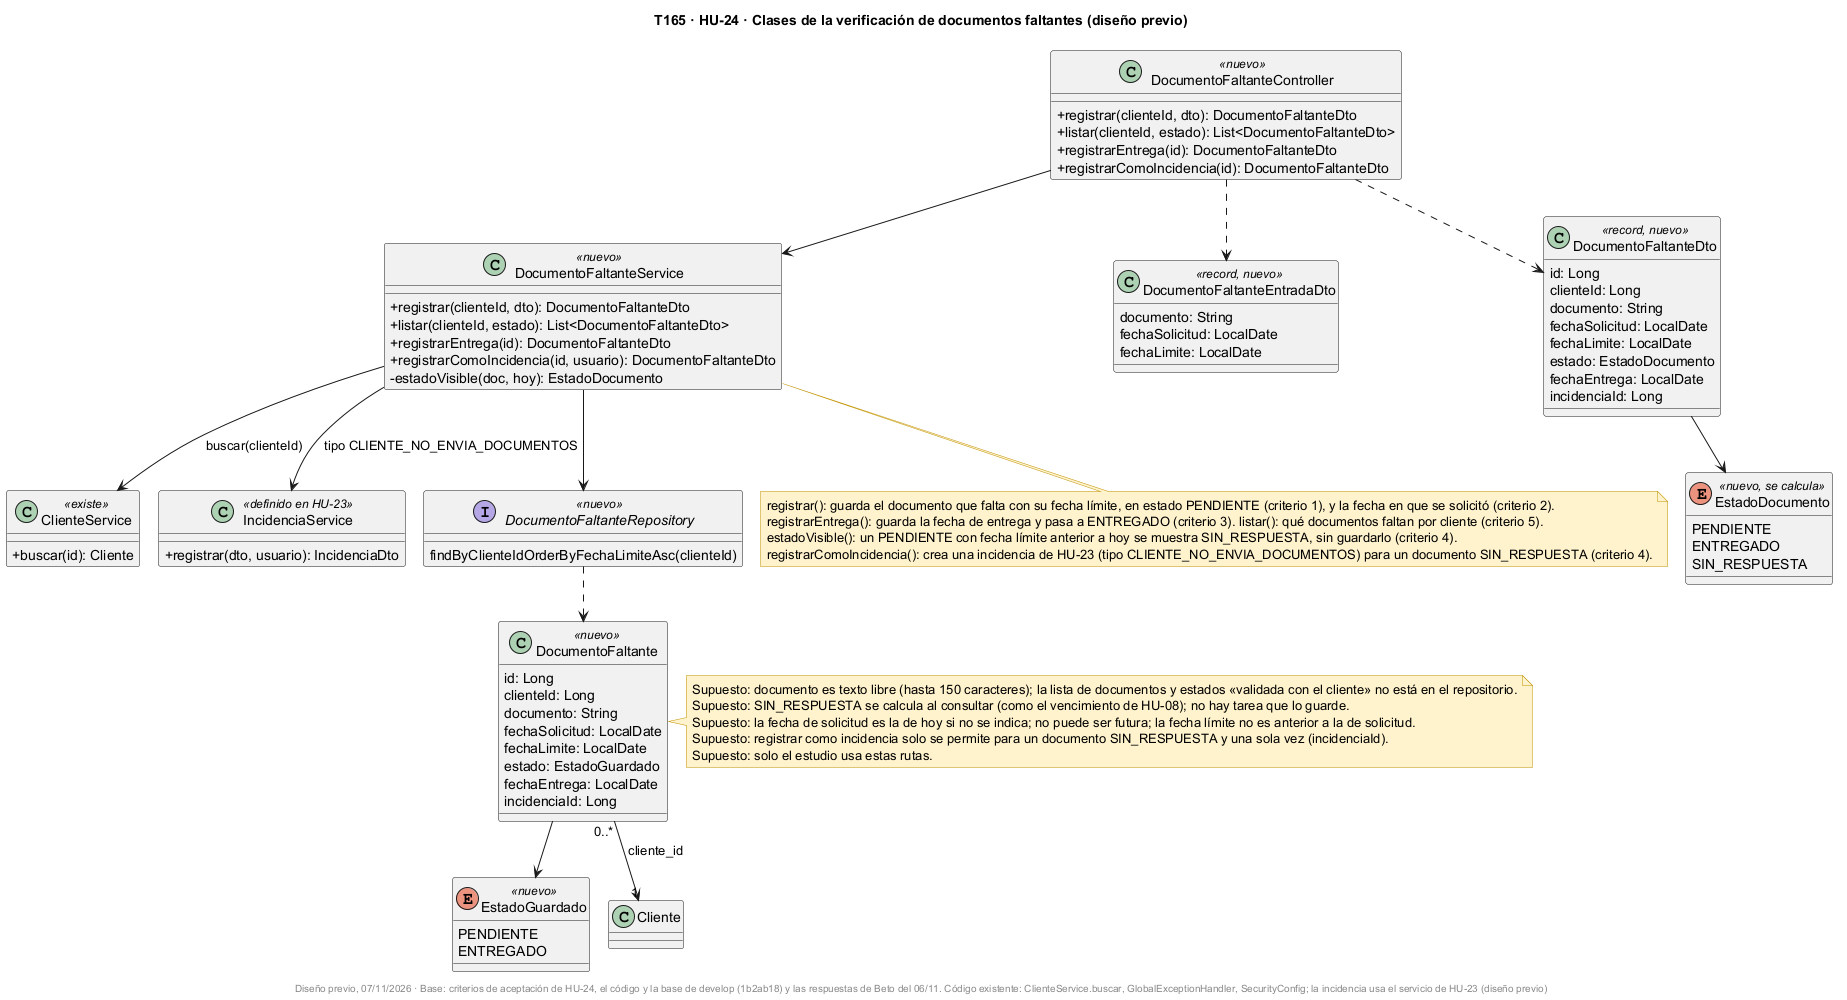

The diagram above was rendered by PlantUML. Its source (embedded in the PNG):
@startuml
!pragma layout smetana
skinparam classAttributeIconSize 0
title T165 · HU-24 · Clases de la verificación de documentos faltantes (diseño previo)
skinparam shadowing false
skinparam noteBackgroundColor #FFF2CC
skinparam noteBorderColor #BF9000

class DocumentoFaltanteController <<nuevo>> {
  +registrar(clienteId, dto): DocumentoFaltanteDto
  +listar(clienteId, estado): List<DocumentoFaltanteDto>
  +registrarEntrega(id): DocumentoFaltanteDto
  +registrarComoIncidencia(id): DocumentoFaltanteDto
}
class DocumentoFaltanteService <<nuevo>> {
  +registrar(clienteId, dto): DocumentoFaltanteDto
  +listar(clienteId, estado): List<DocumentoFaltanteDto>
  +registrarEntrega(id): DocumentoFaltanteDto
  +registrarComoIncidencia(id, usuario): DocumentoFaltanteDto
  -estadoVisible(doc, hoy): EstadoDocumento
}
class ClienteService <<existe>> {
  +buscar(id): Cliente
}
class IncidenciaService <<definido en HU-23>> {
  +registrar(dto, usuario): IncidenciaDto
}
class DocumentoFaltante <<nuevo>> {
  id: Long
  clienteId: Long
  documento: String
  fechaSolicitud: LocalDate
  fechaLimite: LocalDate
  estado: EstadoGuardado
  fechaEntrega: LocalDate
  incidenciaId: Long
}
enum EstadoGuardado <<nuevo>> {
  PENDIENTE
  ENTREGADO
}
enum EstadoDocumento <<nuevo, se calcula>> {
  PENDIENTE
  ENTREGADO
  SIN_RESPUESTA
}
class DocumentoFaltanteEntradaDto <<record, nuevo>> {
  documento: String
  fechaSolicitud: LocalDate
  fechaLimite: LocalDate
}
class DocumentoFaltanteDto <<record, nuevo>> {
  id: Long
  clienteId: Long
  documento: String
  fechaSolicitud: LocalDate
  fechaLimite: LocalDate
  estado: EstadoDocumento
  fechaEntrega: LocalDate
  incidenciaId: Long
}
interface DocumentoFaltanteRepository <<nuevo>> {
  findByClienteIdOrderByFechaLimiteAsc(clienteId)
}

DocumentoFaltanteController --> DocumentoFaltanteService
DocumentoFaltanteController ..> DocumentoFaltanteEntradaDto
DocumentoFaltanteController ..> DocumentoFaltanteDto
DocumentoFaltanteService --> ClienteService : buscar(clienteId)
DocumentoFaltanteService --> DocumentoFaltanteRepository
DocumentoFaltanteService --> IncidenciaService : tipo CLIENTE_NO_ENVIA_DOCUMENTOS
DocumentoFaltanteRepository ..> DocumentoFaltante
DocumentoFaltante --> EstadoGuardado
DocumentoFaltanteDto --> EstadoDocumento
DocumentoFaltante "0..*" --> "1" Cliente : cliente_id

note bottom of DocumentoFaltanteService
  registrar(): guarda el documento que falta con su fecha límite, en estado PENDIENTE (criterio 1), y la fecha en que se solicitó (criterio 2).
  registrarEntrega(): guarda la fecha de entrega y pasa a ENTREGADO (criterio 3). listar(): qué documentos faltan por cliente (criterio 5).
  estadoVisible(): un PENDIENTE con fecha límite anterior a hoy se muestra SIN_RESPUESTA, sin guardarlo (criterio 4).
  registrarComoIncidencia(): crea una incidencia de HU-23 (tipo CLIENTE_NO_ENVIA_DOCUMENTOS) para un documento SIN_RESPUESTA (criterio 4).
end note
note right of DocumentoFaltante
  Supuesto: documento es texto libre (hasta 150 caracteres); la lista de documentos y estados «validada con el cliente» no está en el repositorio.
  Supuesto: SIN_RESPUESTA se calcula al consultar (como el vencimiento de HU-08); no hay tarea que lo guarde.
  Supuesto: la fecha de solicitud es la de hoy si no se indica; no puede ser futura; la fecha límite no es anterior a la de solicitud.
  Supuesto: registrar como incidencia solo se permite para un documento SIN_RESPUESTA y una sola vez (incidenciaId).
  Supuesto: solo el estudio usa estas rutas.
end note
footer Diseño previo, 07/11/2026 · Base: criterios de aceptación de HU-24, el código y la base de develop (1b2ab18) y las respuestas de Beto del 06/11. Código existente: ClienteService.buscar, GlobalExceptionHandler, SecurityConfig; la incidencia usa el servicio de HU-23 (diseño previo)
@enduml